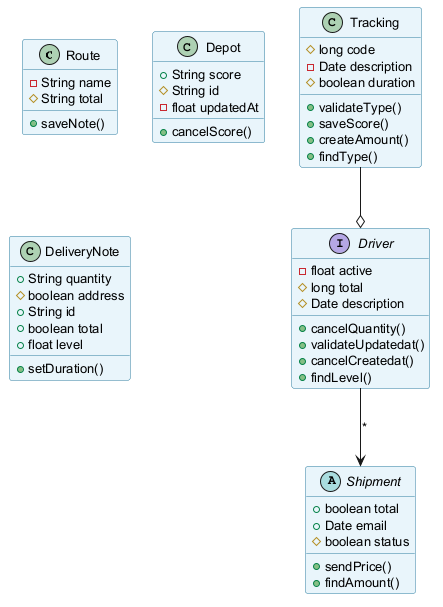

The diagram above was rendered by PlantUML. Its source (embedded in the PNG):
@startuml
skinparam backgroundColor #FFFFFF
skinparam classBackgroundColor #E8F4FA
skinparam classBorderColor #2C7DA0
skinparam defaultFontSize 13
class Route {
  -String name
  #String total
  +saveNote()
}
class Depot {
  +String score
  #String id
  -float updatedAt
  +cancelScore()
}
class DeliveryNote {
  +String quantity
  #boolean address
  +String id
  +boolean total
  +float level
  +setDuration()
}
class Tracking {
  #long code
  -Date description
  #boolean duration
  +validateType()
  +saveScore()
  +createAmount()
  +findType()
}
abstract class Shipment {
  +boolean total
  +Date email
  #boolean status
  +sendPrice()
  +findAmount()
}
interface Driver {
  -float active
  #long total
  #Date description
  +cancelQuantity()
  +validateUpdatedat()
  +cancelCreatedat()
  +findLevel()
}
Tracking --o Driver
Driver --> Shipment : "*"
@enduml